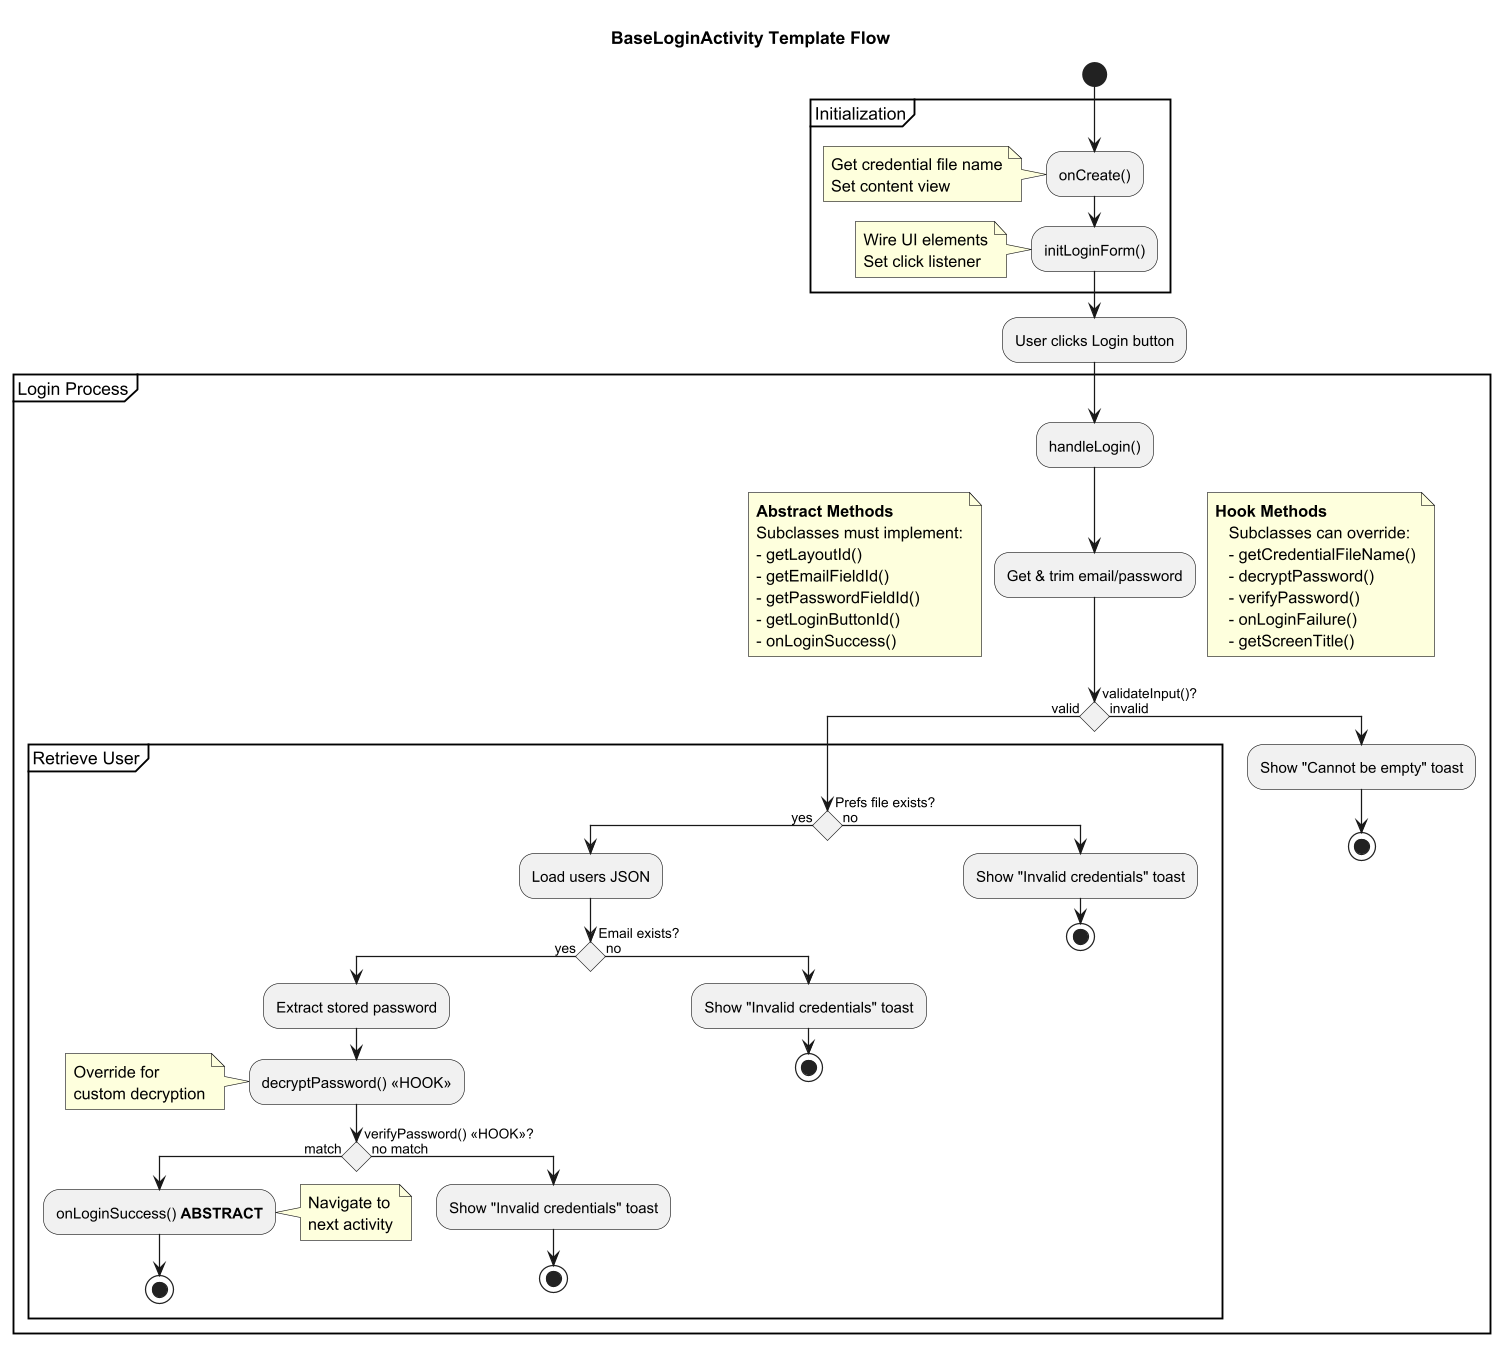

The diagram above was rendered by PlantUML. Its source (embedded in the PNG):
@startuml
title BaseLoginActivity Template Flow
skinparam dpi 300
skinparam conditionStyle diamond

start

partition "Initialization" {
  :onCreate();
  note left: Get credential file name\nSet content view
  :initLoginForm();
  note left: Wire UI elements\nSet click listener
}

:User clicks Login button;

partition "Login Process" {
  :handleLogin();
  :Get & trim email/password;

  note left
    **Abstract Methods**
    Subclasses must implement:
    - getLayoutId()
    - getEmailFieldId()
    - getPasswordFieldId()
    - getLoginButtonId()
    - onLoginSuccess()
  end note

  note right
   **Hook Methods**
      Subclasses can override:
      - getCredentialFileName()
      - decryptPassword()
      - verifyPassword()
      - onLoginFailure()
      - getScreenTitle()
   end note

  if (validateInput()?) then (valid)

    partition "Retrieve User" {
      if (Prefs file exists?) then (yes)
        :Load users JSON;

        if (Email exists?) then (yes)
          :Extract stored password;
          :decryptPassword() <<HOOK>>;
          note left: Override for\ncustom decryption

          if (verifyPassword() <<HOOK>>?) then (match)
            :onLoginSuccess() **ABSTRACT**;
            note right: Navigate to\nnext activity
            stop
          else (no match)
            :Show "Invalid credentials" toast;
            stop
          endif
        else (no)
          :Show "Invalid credentials" toast;
          stop
        endif
      else (no)
        :Show "Invalid credentials" toast;
        stop
      endif
    }
  else (invalid)
    :Show "Cannot be empty" toast;
    stop
  endif
}

@enduml